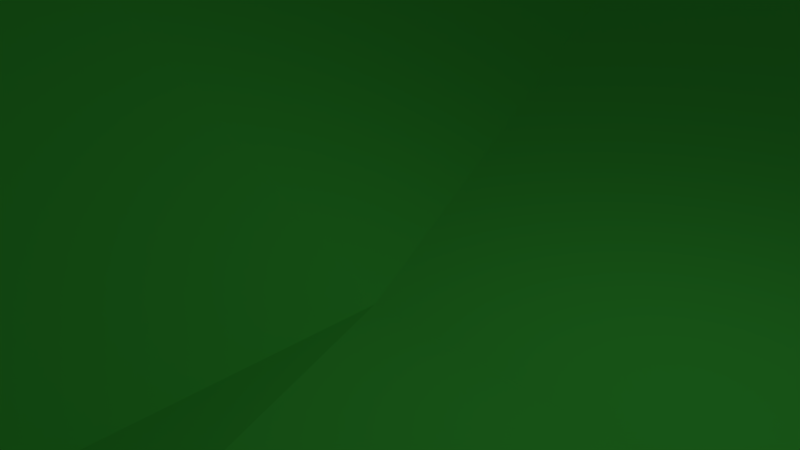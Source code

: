 # Source: Ground.blend  (saved by Blender 2.77.0; exported with 4.5.12 LTS)
import bpy
from mathutils import Matrix  # noqa: F401  (used for matrix-valued properties, if any)

bpy.ops.wm.read_factory_settings(use_empty=True)
scene = bpy.context.scene
scene.name = 'Scene'

# ---- collections
col_collection_1 = bpy.data.collections.new('Collection 1'); scene.collection.children.link(col_collection_1)

# ---- materials (node trees are filled in below, after node groups)
mat_groundgreen = bpy.data.materials.new('GroundGreen')
mat_groundgreen.alpha_threshold = 0.0
mat_groundgreen.use_transparent_shadow = False
mat_groundgreen.diffuse_color = (0.08327, 0.8, 0.07893, 1.0)
mat_groundgreen.roughness = 0.5

# ---- material node trees

# ---- world
world_world = bpy.data.worlds.new('World'); scene.world = world_world
world_world.color = (0.05088, 0.05088, 0.05088)
world_world.use_sun_shadow = False
world_world.sun_shadow_jitter_overblur = 0.0
world_world.cycles.sampling_method = 'MANUAL'

# ---- cameras
cam_camera = bpy.data.cameras.new('Camera')
cam_camera.clip_end = 100.0
cam_camera.lens = 35.0
cam_camera.sensor_width = 32.0
cam_camera.sensor_height = 18.0
cam_camera.ortho_scale = 7.314
cam_camera.dof.focus_distance = 0.0
cam_camera.dof.aperture_fstop = 128.0

# ---- lights
light_lamp = bpy.data.lights.new('Lamp', 'POINT')
light_lamp.transmission_factor = 0.0
light_lamp.cutoff_distance = 30.0
light_lamp.energy = 100.0
light_lamp.shadow_buffer_clip_start = 1.001
light_lamp.shadow_soft_size = 0.1
light_lamp.shadow_maximum_resolution = 0.006
light_lamp.use_absolute_resolution = True

# ---- meshes
me_plane = bpy.data.meshes.new('Plane')
me_plane.from_pydata([(-7.203, -15.32, -0.7542), (7.203, -15.32, -0.7542), (-7.203, 15.32, -0.7542), (7.203, 15.32, -0.7542), (-3.455e-08, -15.32, -0.7542), (-3.455e-08, 15.32, -0.7542), (-7.203, 1.834e-08, -0.7542), (7.203, 1.834e-08, -0.7542), (-3.455e-08, 1.834e-08, -0.7542), (-2.401, 15.32, -0.7542), (-4.802, 15.32, -0.7542), (-4.802, -15.32, -0.7542), (-2.401, -15.32, -0.7542), (-2.401, 1.834e-08, 8.525), (-4.802, 1.834e-08, -0.7542), (2.401, -15.32, -0.7542), (4.802, -15.32, -0.7542), (4.802, 15.32, -0.7542), (2.401, 15.32, -0.7542), (4.802, 1.834e-08, -0.7542), (2.401, 1.834e-08, -0.7542), (7.203, 7.661, -0.7542), (-3.455e-08, 7.661, -0.7542), (-7.203, 7.661, -0.7542), (-4.802, 7.661, -0.7542), (-2.401, 7.661, -0.7542), (2.401, 7.661, -0.7542), (4.802, 7.661, 11.77), (-7.203, -7.661, -0.7542), (7.203, -7.661, -0.7542), (-3.455e-08, -7.661, -0.7542), (-4.802, -7.661, -0.7542), (-2.401, -7.661, -0.7542), (2.401, -7.661, 6.234), (4.802, -7.661, -0.7542), (-5.527, 10.58, -1.096), (-5.527, 10.58, 15.11), (-5.527, 13.4, -1.096), (-5.527, 13.4, 15.11), (-3.798, 10.58, -1.096), (-3.798, 10.58, 15.11), (-3.798, 13.4, -1.096), (-3.798, 13.4, 15.11)], [], [(21, 17, 27), (22, 9, 25), (30, 13, 32), (29, 19, 34), (31, 6, 28), (32, 14, 31), (24, 2, 23), (25, 10, 24), (33, 8, 30), (34, 20, 33), (26, 5, 22), (27, 18, 26), (19, 26, 20), (20, 22, 8), (13, 24, 14), (14, 23, 6), (8, 25, 13), (7, 27, 19), (16, 33, 15), (15, 30, 4), (12, 31, 11), (11, 28, 0), (1, 34, 16), (4, 32, 12), (21, 3, 17), (22, 5, 9), (30, 8, 13), (29, 7, 19), (31, 14, 6), (32, 13, 14), (24, 10, 2), (25, 9, 10), (33, 20, 8), (34, 19, 20), (26, 18, 5), (27, 17, 18), (19, 27, 26), (20, 26, 22), (13, 25, 24), (14, 24, 23), (8, 22, 25), (7, 21, 27), (16, 34, 33), (15, 33, 30), (12, 32, 31), (11, 31, 28), (1, 29, 34), (4, 30, 32), (38, 35, 36), (42, 37, 38), (40, 41, 42), (36, 39, 40), (37, 35, 39), (42, 40, 36), (38, 37, 35), (42, 41, 37), (40, 39, 41), (36, 35, 39), (37, 39, 41), (42, 36, 38)])
me_plane.materials.append(mat_groundgreen)
me_plane.use_remesh_preserve_volume = False
me_plane.use_remesh_preserve_attributes = False
me_plane.use_mirror_vertex_groups = False
me_plane.update()

# ---- objects
ob_plane = bpy.data.objects.new('Plane', me_plane)
ob_lamp = bpy.data.objects.new('Lamp', light_lamp)
ob_camera = bpy.data.objects.new('Camera', cam_camera)

# ---- transforms, parenting, visibility, modifiers, constraints
ob_plane.location = (0.0, 0.0, 0.0)
ob_plane.scale = (7.946, 4.934, 1.0)
ob_plane.lineart.crease_threshold = 0.0
ob_lamp.location = (4.076, 1.005, 5.904)
ob_lamp.rotation_euler = (0.6503, 0.05522, 1.866)
ob_lamp.lock_rotations_4d = False
ob_lamp.empty_display_type = 'ARROWS'
ob_lamp.color = (0.0, 0.0, 0.0, 0.0)
ob_lamp.lineart.crease_threshold = 0.0
ob_camera.location = (7.481, -6.508, 5.344)
ob_camera.rotation_euler = (1.109, 0.01082, 0.8149)
ob_camera.lock_rotations_4d = False
ob_camera.empty_display_type = 'ARROWS'
ob_camera.color = (0.0, 0.0, 0.0, 0.0)
ob_camera.display_type = 'WIRE'
ob_camera.lineart.crease_threshold = 0.0

# ---- collection membership
col_collection_1.objects.link(ob_plane)
col_collection_1.objects.link(ob_lamp)
col_collection_1.objects.link(ob_camera)

# ---- scene / render settings (as saved in the file)
scene.camera = ob_camera
scene.frame_start = 1; scene.frame_end = 250; scene.frame_set(1)
scene.render.engine = 'BLENDER_EEVEE_NEXT'
scene.render.resolution_percentage = 50
scene.render.dither_intensity = 0.0
scene.cycles.use_denoising = False
scene.cycles.samples = 128
scene.cycles.sampling_pattern = 'TABULATED_SOBOL'
scene.cycles.light_sampling_threshold = 0.0
scene.cycles.use_adaptive_sampling = False
scene.cycles.use_light_tree = False
scene.cycles.blur_glossy = 0.0
scene.cycles.sample_clamp_indirect = 0.0
scene.view_settings.view_transform = 'Standard'
bpy.context.view_layer.update()
